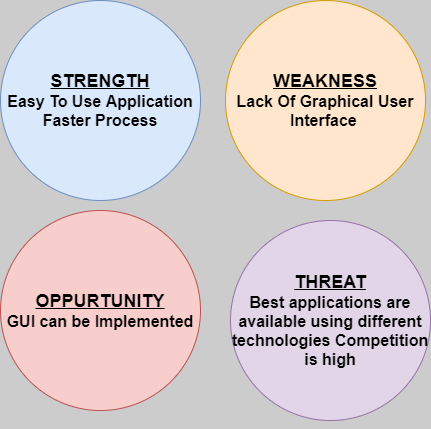

The diagram above was exported from draw.io. Its source (the exported page's mxGraphModel, read from the mxfile embedded in the PNG):
<mxGraphModel dx="868" dy="450" grid="1" gridSize="10" guides="1" tooltips="1" connect="1" arrows="1" fold="1" page="1" pageScale="1" pageWidth="850" pageHeight="1100" background="#CCCCCC" math="0" shadow="0">
  <root>
    <mxCell id="0" />
    <mxCell id="1" parent="0" />
    <mxCell id="XfF_026ICRSA99xJq7hF-1" value="&lt;b&gt;&lt;font style=&quot;font-size: 18px&quot;&gt;&lt;u&gt;STRENGTH&lt;/u&gt;&lt;/font&gt;&lt;/b&gt;&lt;br&gt;&lt;font style=&quot;font-size: 16px&quot;&gt;&lt;b&gt;Easy To Use Application Faster Process&lt;/b&gt;&lt;/font&gt;" style="ellipse;whiteSpace=wrap;html=1;aspect=fixed;align=center;fillColor=#dae8fc;strokeColor=#6c8ebf;" parent="1" vertex="1">
      <mxGeometry x="100" y="60" width="200" height="200" as="geometry" />
    </mxCell>
    <mxCell id="XfF_026ICRSA99xJq7hF-2" value="&lt;b&gt;&lt;font style=&quot;font-size: 18px&quot;&gt;&lt;u&gt;WEAKNESS&lt;/u&gt;&lt;/font&gt;&lt;/b&gt;&lt;font style=&quot;font-size: 16px&quot;&gt;&lt;b&gt;&lt;br&gt;Lack Of Graphical User Interface&lt;/b&gt;&lt;/font&gt;&amp;nbsp;" style="ellipse;whiteSpace=wrap;html=1;aspect=fixed;fillColor=#ffe6cc;strokeColor=#d79b00;" parent="1" vertex="1">
      <mxGeometry x="325" y="60" width="200" height="200" as="geometry" />
    </mxCell>
    <mxCell id="XfF_026ICRSA99xJq7hF-3" value="&lt;b&gt;&lt;u&gt;&lt;font style=&quot;font-size: 18px&quot;&gt;OPPURTUNITY&lt;/font&gt;&lt;/u&gt;&lt;/b&gt;&lt;br&gt;&lt;b&gt;&lt;font style=&quot;font-size: 16px&quot;&gt;GUI can be Implemented&lt;/font&gt;&lt;/b&gt;" style="ellipse;whiteSpace=wrap;html=1;aspect=fixed;fillColor=#f8cecc;strokeColor=#b85450;" parent="1" vertex="1">
      <mxGeometry x="100" y="270" width="200" height="200" as="geometry" />
    </mxCell>
    <mxCell id="XfF_026ICRSA99xJq7hF-4" value="&lt;b&gt;&lt;u&gt;&lt;font style=&quot;font-size: 18px&quot;&gt;THREAT&lt;/font&gt;&lt;/u&gt;&lt;/b&gt;&lt;br&gt;&lt;span style=&quot;font-size: 16px&quot;&gt;&lt;b&gt;Best applications are available using different technologies Competition is high&lt;/b&gt;&lt;/span&gt;" style="ellipse;whiteSpace=wrap;html=1;aspect=fixed;fillColor=#e1d5e7;strokeColor=#9673a6;" parent="1" vertex="1">
      <mxGeometry x="330" y="280" width="200" height="200" as="geometry" />
    </mxCell>
    <mxCell id="XfF_026ICRSA99xJq7hF-5" style="edgeStyle=orthogonalEdgeStyle;orthogonalLoop=1;jettySize=auto;html=1;exitX=0.5;exitY=1;exitDx=0;exitDy=0;" parent="1" source="XfF_026ICRSA99xJq7hF-4" target="XfF_026ICRSA99xJq7hF-4" edge="1">
      <mxGeometry relative="1" as="geometry" />
    </mxCell>
  </root>
</mxGraphModel>